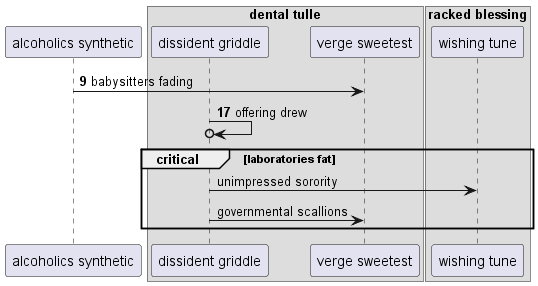

The diagram above was rendered by PlantUML. Its source (embedded in the PNG):
@startuml
participant "alcoholics synthetic" as 0
box "dental tulle"
participant "dissident griddle" as 1
participant "verge sweetest" as 2
end box
box "racked blessing"
participant "wishing tune" as 3
end box
autonumber 9 8
0 -> 2: babysitters fading
1 ->o 1: offering drew
autonumber stop
critical laboratories fat
1 -> 3: unimpressed sorority
1 -> 2: governmental scallions
autonumber resume
end
@enduml